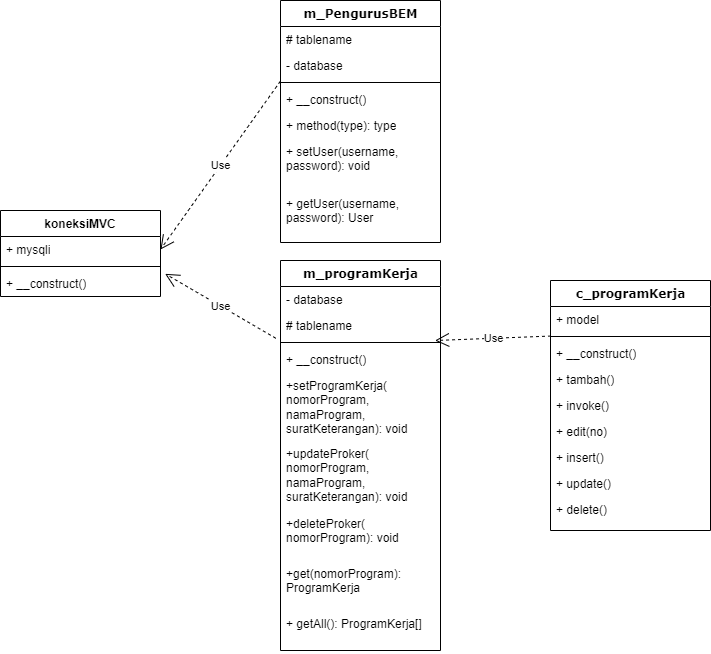

The diagram above was exported from draw.io. Its source (the exported page's mxGraphModel, read from the mxfile embedded in the PNG):
<mxGraphModel dx="936" dy="581" grid="1" gridSize="10" guides="1" tooltips="1" connect="1" arrows="1" fold="1" page="1" pageScale="1" pageWidth="1100" pageHeight="850" background="none" math="0" shadow="0">
  <root>
    <mxCell id="0" />
    <mxCell id="1" parent="0" />
    <mxCell id="78961159f06e98e8-43" value="m_PengurusBEM" style="swimlane;html=1;fontStyle=1;align=center;verticalAlign=top;childLayout=stackLayout;horizontal=1;startSize=26;horizontalStack=0;resizeParent=1;resizeLast=0;collapsible=1;marginBottom=0;swimlaneFillColor=#ffffff;rounded=0;shadow=0;comic=0;labelBackgroundColor=none;strokeWidth=1;fillColor=none;fontFamily=Verdana;fontSize=12" parent="1" vertex="1">
      <mxGeometry x="290" y="20" width="160" height="242" as="geometry">
        <mxRectangle x="470" y="90" width="110" height="30" as="alternateBounds" />
      </mxGeometry>
    </mxCell>
    <mxCell id="78961159f06e98e8-45" value="# tablename" style="text;html=1;strokeColor=none;fillColor=none;align=left;verticalAlign=top;spacingLeft=4;spacingRight=4;whiteSpace=wrap;overflow=hidden;rotatable=0;points=[[0,0.5],[1,0.5]];portConstraint=eastwest;" parent="78961159f06e98e8-43" vertex="1">
      <mxGeometry y="26" width="160" height="26" as="geometry" />
    </mxCell>
    <mxCell id="78961159f06e98e8-44" value="- database" style="text;html=1;strokeColor=none;fillColor=none;align=left;verticalAlign=top;spacingLeft=4;spacingRight=4;whiteSpace=wrap;overflow=hidden;rotatable=0;points=[[0,0.5],[1,0.5]];portConstraint=eastwest;" parent="78961159f06e98e8-43" vertex="1">
      <mxGeometry y="52" width="160" height="26" as="geometry" />
    </mxCell>
    <mxCell id="78961159f06e98e8-51" value="" style="line;html=1;strokeWidth=1;fillColor=none;align=left;verticalAlign=middle;spacingTop=-1;spacingLeft=3;spacingRight=3;rotatable=0;labelPosition=right;points=[];portConstraint=eastwest;" parent="78961159f06e98e8-43" vertex="1">
      <mxGeometry y="78" width="160" height="8" as="geometry" />
    </mxCell>
    <mxCell id="s0S9wsy0XRhzmbbFvhb0-16" value="+ __construct()" style="text;strokeColor=none;fillColor=none;align=left;verticalAlign=top;spacingLeft=4;spacingRight=4;overflow=hidden;rotatable=0;points=[[0,0.5],[1,0.5]];portConstraint=eastwest;whiteSpace=wrap;html=1;" vertex="1" parent="78961159f06e98e8-43">
      <mxGeometry y="86" width="160" height="26" as="geometry" />
    </mxCell>
    <mxCell id="78961159f06e98e8-52" value="+ method(type): type" style="text;html=1;strokeColor=none;fillColor=none;align=left;verticalAlign=top;spacingLeft=4;spacingRight=4;whiteSpace=wrap;overflow=hidden;rotatable=0;points=[[0,0.5],[1,0.5]];portConstraint=eastwest;" parent="78961159f06e98e8-43" vertex="1">
      <mxGeometry y="112" width="160" height="26" as="geometry" />
    </mxCell>
    <mxCell id="78961159f06e98e8-53" value="+ setUser(username, password): void" style="text;html=1;strokeColor=none;fillColor=none;align=left;verticalAlign=top;spacingLeft=4;spacingRight=4;whiteSpace=wrap;overflow=hidden;rotatable=0;points=[[0,0.5],[1,0.5]];portConstraint=eastwest;" parent="78961159f06e98e8-43" vertex="1">
      <mxGeometry y="138" width="160" height="52" as="geometry" />
    </mxCell>
    <mxCell id="s0S9wsy0XRhzmbbFvhb0-17" value="+ getUser(username, password): User" style="text;html=1;strokeColor=none;fillColor=none;align=left;verticalAlign=top;spacingLeft=4;spacingRight=4;whiteSpace=wrap;overflow=hidden;rotatable=0;points=[[0,0.5],[1,0.5]];portConstraint=eastwest;" vertex="1" parent="78961159f06e98e8-43">
      <mxGeometry y="190" width="160" height="52" as="geometry" />
    </mxCell>
    <mxCell id="s0S9wsy0XRhzmbbFvhb0-12" value="koneksiMVC" style="swimlane;fontStyle=1;align=center;verticalAlign=top;childLayout=stackLayout;horizontal=1;startSize=26;horizontalStack=0;resizeParent=1;resizeParentMax=0;resizeLast=0;collapsible=1;marginBottom=0;whiteSpace=wrap;html=1;" vertex="1" parent="1">
      <mxGeometry x="10" y="230" width="160" height="86" as="geometry" />
    </mxCell>
    <mxCell id="s0S9wsy0XRhzmbbFvhb0-13" value="+ mysqli" style="text;strokeColor=none;fillColor=none;align=left;verticalAlign=top;spacingLeft=4;spacingRight=4;overflow=hidden;rotatable=0;points=[[0,0.5],[1,0.5]];portConstraint=eastwest;whiteSpace=wrap;html=1;" vertex="1" parent="s0S9wsy0XRhzmbbFvhb0-12">
      <mxGeometry y="26" width="160" height="26" as="geometry" />
    </mxCell>
    <mxCell id="s0S9wsy0XRhzmbbFvhb0-14" value="" style="line;strokeWidth=1;fillColor=none;align=left;verticalAlign=middle;spacingTop=-1;spacingLeft=3;spacingRight=3;rotatable=0;labelPosition=right;points=[];portConstraint=eastwest;strokeColor=inherit;" vertex="1" parent="s0S9wsy0XRhzmbbFvhb0-12">
      <mxGeometry y="52" width="160" height="8" as="geometry" />
    </mxCell>
    <mxCell id="s0S9wsy0XRhzmbbFvhb0-15" value="+ __construct()" style="text;strokeColor=none;fillColor=none;align=left;verticalAlign=top;spacingLeft=4;spacingRight=4;overflow=hidden;rotatable=0;points=[[0,0.5],[1,0.5]];portConstraint=eastwest;whiteSpace=wrap;html=1;" vertex="1" parent="s0S9wsy0XRhzmbbFvhb0-12">
      <mxGeometry y="60" width="160" height="26" as="geometry" />
    </mxCell>
    <mxCell id="s0S9wsy0XRhzmbbFvhb0-18" value="m_programKerja" style="swimlane;html=1;fontStyle=1;align=center;verticalAlign=top;childLayout=stackLayout;horizontal=1;startSize=26;horizontalStack=0;resizeParent=1;resizeLast=0;collapsible=1;marginBottom=0;swimlaneFillColor=#ffffff;rounded=0;shadow=0;comic=0;labelBackgroundColor=none;strokeWidth=1;fillColor=none;fontFamily=Verdana;fontSize=12" vertex="1" parent="1">
      <mxGeometry x="290" y="280" width="160" height="390" as="geometry">
        <mxRectangle x="470" y="90" width="110" height="30" as="alternateBounds" />
      </mxGeometry>
    </mxCell>
    <mxCell id="s0S9wsy0XRhzmbbFvhb0-19" value="- database" style="text;html=1;strokeColor=none;fillColor=none;align=left;verticalAlign=top;spacingLeft=4;spacingRight=4;whiteSpace=wrap;overflow=hidden;rotatable=0;points=[[0,0.5],[1,0.5]];portConstraint=eastwest;" vertex="1" parent="s0S9wsy0XRhzmbbFvhb0-18">
      <mxGeometry y="26" width="160" height="26" as="geometry" />
    </mxCell>
    <mxCell id="s0S9wsy0XRhzmbbFvhb0-20" value="# tablename" style="text;html=1;strokeColor=none;fillColor=none;align=left;verticalAlign=top;spacingLeft=4;spacingRight=4;whiteSpace=wrap;overflow=hidden;rotatable=0;points=[[0,0.5],[1,0.5]];portConstraint=eastwest;" vertex="1" parent="s0S9wsy0XRhzmbbFvhb0-18">
      <mxGeometry y="52" width="160" height="26" as="geometry" />
    </mxCell>
    <mxCell id="s0S9wsy0XRhzmbbFvhb0-21" value="" style="line;html=1;strokeWidth=1;fillColor=none;align=left;verticalAlign=middle;spacingTop=-1;spacingLeft=3;spacingRight=3;rotatable=0;labelPosition=right;points=[];portConstraint=eastwest;" vertex="1" parent="s0S9wsy0XRhzmbbFvhb0-18">
      <mxGeometry y="78" width="160" height="8" as="geometry" />
    </mxCell>
    <mxCell id="s0S9wsy0XRhzmbbFvhb0-22" value="+ __construct()" style="text;strokeColor=none;fillColor=none;align=left;verticalAlign=top;spacingLeft=4;spacingRight=4;overflow=hidden;rotatable=0;points=[[0,0.5],[1,0.5]];portConstraint=eastwest;whiteSpace=wrap;html=1;" vertex="1" parent="s0S9wsy0XRhzmbbFvhb0-18">
      <mxGeometry y="86" width="160" height="26" as="geometry" />
    </mxCell>
    <mxCell id="s0S9wsy0XRhzmbbFvhb0-23" value="+setProgramKerja( nomorProgram, namaProgram, suratKeterangan): void" style="text;html=1;strokeColor=none;fillColor=none;align=left;verticalAlign=top;spacingLeft=4;spacingRight=4;whiteSpace=wrap;overflow=hidden;rotatable=0;points=[[0,0.5],[1,0.5]];portConstraint=eastwest;" vertex="1" parent="s0S9wsy0XRhzmbbFvhb0-18">
      <mxGeometry y="112" width="160" height="68" as="geometry" />
    </mxCell>
    <mxCell id="s0S9wsy0XRhzmbbFvhb0-26" value="+updateProker( nomorProgram, namaProgram, suratKeterangan): void" style="text;html=1;strokeColor=none;fillColor=none;align=left;verticalAlign=top;spacingLeft=4;spacingRight=4;whiteSpace=wrap;overflow=hidden;rotatable=0;points=[[0,0.5],[1,0.5]];portConstraint=eastwest;" vertex="1" parent="s0S9wsy0XRhzmbbFvhb0-18">
      <mxGeometry y="180" width="160" height="70" as="geometry" />
    </mxCell>
    <mxCell id="s0S9wsy0XRhzmbbFvhb0-27" value="+deleteProker( nomorProgram): void" style="text;html=1;strokeColor=none;fillColor=none;align=left;verticalAlign=top;spacingLeft=4;spacingRight=4;whiteSpace=wrap;overflow=hidden;rotatable=0;points=[[0,0.5],[1,0.5]];portConstraint=eastwest;" vertex="1" parent="s0S9wsy0XRhzmbbFvhb0-18">
      <mxGeometry y="250" width="160" height="50" as="geometry" />
    </mxCell>
    <mxCell id="s0S9wsy0XRhzmbbFvhb0-28" value="+get(nomorProgram): ProgramKerja" style="text;html=1;strokeColor=none;fillColor=none;align=left;verticalAlign=top;spacingLeft=4;spacingRight=4;whiteSpace=wrap;overflow=hidden;rotatable=0;points=[[0,0.5],[1,0.5]];portConstraint=eastwest;" vertex="1" parent="s0S9wsy0XRhzmbbFvhb0-18">
      <mxGeometry y="300" width="160" height="50" as="geometry" />
    </mxCell>
    <mxCell id="s0S9wsy0XRhzmbbFvhb0-29" value="+ getAll(): ProgramKerja[]" style="text;html=1;strokeColor=none;fillColor=none;align=left;verticalAlign=top;spacingLeft=4;spacingRight=4;whiteSpace=wrap;overflow=hidden;rotatable=0;points=[[0,0.5],[1,0.5]];portConstraint=eastwest;" vertex="1" parent="s0S9wsy0XRhzmbbFvhb0-18">
      <mxGeometry y="350" width="160" height="40" as="geometry" />
    </mxCell>
    <mxCell id="s0S9wsy0XRhzmbbFvhb0-30" value="c_programKerja" style="swimlane;html=1;fontStyle=1;align=center;verticalAlign=top;childLayout=stackLayout;horizontal=1;startSize=26;horizontalStack=0;resizeParent=1;resizeLast=0;collapsible=1;marginBottom=0;swimlaneFillColor=#ffffff;rounded=0;shadow=0;comic=0;labelBackgroundColor=none;strokeWidth=1;fillColor=none;fontFamily=Verdana;fontSize=12" vertex="1" parent="1">
      <mxGeometry x="560" y="300" width="160" height="250" as="geometry">
        <mxRectangle x="470" y="90" width="110" height="30" as="alternateBounds" />
      </mxGeometry>
    </mxCell>
    <mxCell id="s0S9wsy0XRhzmbbFvhb0-31" value="+ model" style="text;html=1;strokeColor=none;fillColor=none;align=left;verticalAlign=top;spacingLeft=4;spacingRight=4;whiteSpace=wrap;overflow=hidden;rotatable=0;points=[[0,0.5],[1,0.5]];portConstraint=eastwest;" vertex="1" parent="s0S9wsy0XRhzmbbFvhb0-30">
      <mxGeometry y="26" width="160" height="26" as="geometry" />
    </mxCell>
    <mxCell id="s0S9wsy0XRhzmbbFvhb0-33" value="" style="line;html=1;strokeWidth=1;fillColor=none;align=left;verticalAlign=middle;spacingTop=-1;spacingLeft=3;spacingRight=3;rotatable=0;labelPosition=right;points=[];portConstraint=eastwest;" vertex="1" parent="s0S9wsy0XRhzmbbFvhb0-30">
      <mxGeometry y="52" width="160" height="8" as="geometry" />
    </mxCell>
    <mxCell id="s0S9wsy0XRhzmbbFvhb0-34" value="+ __construct()" style="text;strokeColor=none;fillColor=none;align=left;verticalAlign=top;spacingLeft=4;spacingRight=4;overflow=hidden;rotatable=0;points=[[0,0.5],[1,0.5]];portConstraint=eastwest;whiteSpace=wrap;html=1;" vertex="1" parent="s0S9wsy0XRhzmbbFvhb0-30">
      <mxGeometry y="60" width="160" height="26" as="geometry" />
    </mxCell>
    <mxCell id="s0S9wsy0XRhzmbbFvhb0-40" value="+ tambah()" style="text;strokeColor=none;fillColor=none;align=left;verticalAlign=top;spacingLeft=4;spacingRight=4;overflow=hidden;rotatable=0;points=[[0,0.5],[1,0.5]];portConstraint=eastwest;whiteSpace=wrap;html=1;" vertex="1" parent="s0S9wsy0XRhzmbbFvhb0-30">
      <mxGeometry y="86" width="160" height="26" as="geometry" />
    </mxCell>
    <mxCell id="s0S9wsy0XRhzmbbFvhb0-43" value="+ invoke()" style="text;strokeColor=none;fillColor=none;align=left;verticalAlign=top;spacingLeft=4;spacingRight=4;overflow=hidden;rotatable=0;points=[[0,0.5],[1,0.5]];portConstraint=eastwest;whiteSpace=wrap;html=1;" vertex="1" parent="s0S9wsy0XRhzmbbFvhb0-30">
      <mxGeometry y="112" width="160" height="26" as="geometry" />
    </mxCell>
    <mxCell id="s0S9wsy0XRhzmbbFvhb0-42" value="+ edit(no)" style="text;strokeColor=none;fillColor=none;align=left;verticalAlign=top;spacingLeft=4;spacingRight=4;overflow=hidden;rotatable=0;points=[[0,0.5],[1,0.5]];portConstraint=eastwest;whiteSpace=wrap;html=1;" vertex="1" parent="s0S9wsy0XRhzmbbFvhb0-30">
      <mxGeometry y="138" width="160" height="26" as="geometry" />
    </mxCell>
    <mxCell id="s0S9wsy0XRhzmbbFvhb0-41" value="+ insert()" style="text;strokeColor=none;fillColor=none;align=left;verticalAlign=top;spacingLeft=4;spacingRight=4;overflow=hidden;rotatable=0;points=[[0,0.5],[1,0.5]];portConstraint=eastwest;whiteSpace=wrap;html=1;" vertex="1" parent="s0S9wsy0XRhzmbbFvhb0-30">
      <mxGeometry y="164" width="160" height="26" as="geometry" />
    </mxCell>
    <mxCell id="s0S9wsy0XRhzmbbFvhb0-44" value="+ update()" style="text;strokeColor=none;fillColor=none;align=left;verticalAlign=top;spacingLeft=4;spacingRight=4;overflow=hidden;rotatable=0;points=[[0,0.5],[1,0.5]];portConstraint=eastwest;whiteSpace=wrap;html=1;" vertex="1" parent="s0S9wsy0XRhzmbbFvhb0-30">
      <mxGeometry y="190" width="160" height="26" as="geometry" />
    </mxCell>
    <mxCell id="s0S9wsy0XRhzmbbFvhb0-45" value="+ delete()" style="text;strokeColor=none;fillColor=none;align=left;verticalAlign=top;spacingLeft=4;spacingRight=4;overflow=hidden;rotatable=0;points=[[0,0.5],[1,0.5]];portConstraint=eastwest;whiteSpace=wrap;html=1;" vertex="1" parent="s0S9wsy0XRhzmbbFvhb0-30">
      <mxGeometry y="216" width="160" height="26" as="geometry" />
    </mxCell>
    <mxCell id="s0S9wsy0XRhzmbbFvhb0-47" value="Use" style="endArrow=open;endSize=12;dashed=1;html=1;rounded=0;exitX=-0.001;exitY=-0.202;exitDx=0;exitDy=0;exitPerimeter=0;entryX=1;entryY=0.5;entryDx=0;entryDy=0;" edge="1" parent="1" source="s0S9wsy0XRhzmbbFvhb0-16" target="s0S9wsy0XRhzmbbFvhb0-13">
      <mxGeometry width="160" relative="1" as="geometry">
        <mxPoint x="120" y="130" as="sourcePoint" />
        <mxPoint x="180" y="269" as="targetPoint" />
      </mxGeometry>
    </mxCell>
    <mxCell id="s0S9wsy0XRhzmbbFvhb0-49" value="Use" style="endArrow=open;endSize=12;dashed=1;html=1;rounded=0;entryX=1.029;entryY=0.128;entryDx=0;entryDy=0;entryPerimeter=0;exitX=-0.029;exitY=-0.316;exitDx=0;exitDy=0;exitPerimeter=0;" edge="1" parent="1" source="s0S9wsy0XRhzmbbFvhb0-22" target="s0S9wsy0XRhzmbbFvhb0-15">
      <mxGeometry width="160" relative="1" as="geometry">
        <mxPoint x="130" y="420" as="sourcePoint" />
        <mxPoint x="290" y="420" as="targetPoint" />
      </mxGeometry>
    </mxCell>
    <mxCell id="s0S9wsy0XRhzmbbFvhb0-51" value="Use" style="endArrow=open;endSize=12;dashed=1;html=1;rounded=0;entryX=0.966;entryY=1.077;entryDx=0;entryDy=0;entryPerimeter=0;exitX=0.003;exitY=-0.171;exitDx=0;exitDy=0;exitPerimeter=0;" edge="1" parent="1" source="s0S9wsy0XRhzmbbFvhb0-34" target="s0S9wsy0XRhzmbbFvhb0-20">
      <mxGeometry width="160" relative="1" as="geometry">
        <mxPoint x="480" y="330" as="sourcePoint" />
        <mxPoint x="640" y="330" as="targetPoint" />
      </mxGeometry>
    </mxCell>
  </root>
</mxGraphModel>